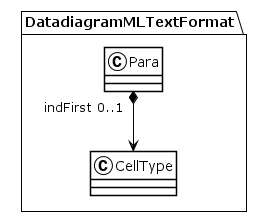

The diagram above was rendered by PlantUML. Its source (embedded in the PNG):
@startuml
!theme plain
package DatadiagramMLTextFormat {
class Para {
}
Para "indFirst 0..1" *--> CellType
class CellType {
}
}
@enduml